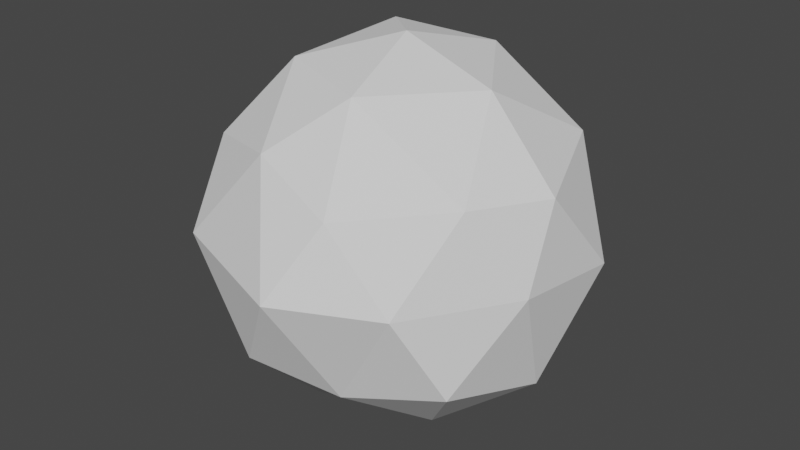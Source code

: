 # Source: leafSmall2.blend  (saved by Blender 2.90.8; exported with 4.5.12 LTS)
import bpy
from mathutils import Matrix  # noqa: F401  (used for matrix-valued properties, if any)

bpy.ops.wm.read_factory_settings(use_empty=True)
scene = bpy.context.scene
scene.name = 'Scene'

# ---- collections
col_collection = bpy.data.collections.new('Collection'); scene.collection.children.link(col_collection)

# ---- world
world_world = bpy.data.worlds.new('World'); scene.world = world_world
world_world.use_nodes = True; world_world.node_tree.nodes.clear()
_N = world_world.node_tree.nodes; _L = world_world.node_tree.links
n0 = _N.new('ShaderNodeOutputWorld'); n0.name = 'World Output'; n0.location = (300, 300)
n1 = _N.new('ShaderNodeBackground'); n1.name = 'Background'; n1.location = (10, 300)
n1.inputs[0].default_value = (0.05088, 0.05088, 0.05088, 1.0)
_L.new(n1.outputs[0], n0.inputs[0])
n0.is_active_output = True
world_world.color = (0.05088, 0.05088, 0.05088)
world_world.use_sun_shadow = False
world_world.sun_shadow_jitter_overblur = 0.0

# ---- meshes
me_icosphere = bpy.data.meshes.new('Icosphere')
me_icosphere.from_pydata([(0.01217, 0.008422, -0.9915), (0.7428, -0.6096, -0.4338), (-0.2295, -0.8982, -0.4654), (-0.9394, 0.05889, -0.4553), (-0.327, 0.8903, -0.4823), (0.6736, 0.5, -0.3936), (0.2384, -0.8398, 0.3875), (-0.7321, -0.5188, 0.4482), (-0.7084, 0.5091, 0.4994), (0.2754, 0.8652, 0.4399), (0.9169, -0.08884, 0.4354), (0.006529, -0.002554, 0.9893), (-0.1638, -0.4987, -0.8524), (0.4364, -0.3198, -0.8497), (0.2481, -0.774, -0.5461), (0.8569, -0.04727, -0.5862), (-0.4902, -0.01675, -0.8384), (-0.7311, -0.4818, -0.5069), (-0.2029, 0.4555, -0.8413), (-0.6593, 0.5341, -0.5135), (0.1991, 0.8312, -0.5941), (0.9424, -0.2983, 0.02938), (0.9741, 0.3023, -0.03175), (0.06478, -1.073, 0.01496), (0.5828, -0.816, 0.01226), (-0.9485, -0.3096, 0.005811), (-0.6439, -0.836, 0.04794), (-0.5972, 0.8039, 0.02614), (-0.9136, 0.2894, -0.01088), (0.5874, 0.8066, 0.001543), (-0.03664, 0.9545, -0.00876), (0.7239, -0.4876, 0.4614), (-0.2117, -0.7602, 0.5573), (-0.8567, -0.01474, 0.4999), (-0.2518, 0.8395, 0.5425), (0.6938, 0.4901, 0.5153), (0.112, -0.5089, 0.8305), (0.5212, -0.03522, 0.8258), (-0.4255, -0.309, 0.8507), (-0.3697, 0.3666, 0.8999), (0.1633, 0.4988, 0.8507), (-0.07583, -0.2452, -0.9219), (0.5896, -0.4647, -0.6418), (0.009309, -0.8361, -0.5057), (0.7999, -0.3284, -0.51), (0.5516, 0.3754, -0.642), (-0.239, -0.004162, -0.9149), (-0.8352, -0.2115, -0.4811), (-0.09536, 0.232, -0.9164), (-0.4932, 0.7122, -0.4979), (0.4364, 0.6656, -0.4938), (0.8426, -0.4539, -0.2022), (0.9455, 0.1067, 0.2018), (-0.08235, -0.9854, -0.2252), (0.4106, -0.8279, 0.1999), (-0.9439, -0.1253, -0.2247), (-0.688, -0.6774, 0.2481), (-0.4621, 0.8471, -0.2281), (-0.811, 0.3993, 0.2443), (0.6305, 0.6533, -0.196), (0.1194, 0.9098, 0.2156), (0.4812, -0.6637, 0.4245), (-0.4719, -0.6395, 0.5027), (-0.7826, 0.2472, 0.4997), (0.01182, 0.8523, 0.4912), (0.8054, 0.2006, 0.4753), (0.1752, -0.6744, 0.609), (0.2639, -0.01889, 0.9076), (-0.5788, -0.4139, 0.6494), (-0.5391, 0.4378, 0.6997), (0.2194, 0.682, 0.6453), (-0.1967, -0.6985, -0.6589), (0.4954, -0.6918, -0.4899), (0.7653, 0.2263, -0.4899), (0.2209, 0.1296, -0.9409), (-0.7148, 0.02107, -0.6468), (-0.4803, -0.69, -0.4861), (-0.2649, 0.6729, -0.6618), (-0.7993, 0.2965, -0.4844), (-0.06396, 0.8607, -0.5382), (0.9297, -0.1936, 0.2324), (0.8239, 0.4011, -0.2127), (0.1516, -0.9562, 0.2013), (0.6628, -0.7128, -0.2107), (-0.8403, -0.4142, 0.227), (-0.4367, -0.8671, -0.2087), (-0.6528, 0.6565, 0.2628), (-0.9265, 0.1742, -0.2331), (0.4314, 0.8359, 0.2207), (-0.1818, 0.9224, -0.2456), (0.8204, -0.2882, 0.4484), (0.01336, -0.8, 0.4724), (-0.7944, -0.2668, 0.4741), (-0.4801, 0.6743, 0.521), (0.4846, 0.6776, 0.4776), (0.05924, -0.2557, 0.9099), (0.7191, -0.06203, 0.6306), (-0.2095, -0.1558, 0.92), (-0.1816, 0.182, 0.9446), (0.08491, 0.2481, 0.92), (0.3422, 0.2318, 0.8382), (0.6075, 0.2274, 0.6706), (0.4285, 0.4944, 0.683), (-0.1032, 0.4327, 0.8753), (-0.04426, 0.6691, 0.6966), (-0.3976, 0.02879, 0.8753), (-0.6132, 0.1759, 0.6999), (-0.6411, -0.1619, 0.6753), (-0.1568, -0.4089, 0.8406), (-0.3186, -0.5346, 0.704), (-0.04987, -0.6345, 0.6939), (0.3166, -0.2721, 0.8282), (0.418, -0.4982, 0.6459), (0.6226, -0.2614, 0.6436), (0.834, 0.3962, 0.2418), (0.7808, 0.5545, -0.01511), (0.6406, 0.6484, 0.2584), (-0.1442, 0.897, 0.2669), (-0.3169, 0.8792, 0.008691), (-0.4245, 0.8217, 0.2843), (-0.8851, 0.1373, 0.2445), (-0.931, -0.01007, -0.002536), (-0.9026, -0.1622, 0.2529), (-0.4278, -0.7981, 0.3026), (-0.2896, -0.9543, 0.03145), (-0.07346, -0.9164, 0.2861), (0.6534, -0.6518, 0.2368), (0.7626, -0.5572, 0.02082), (0.8332, -0.3929, 0.2454), (0.2754, 0.8806, -0.003608), (0.3932, 0.8189, -0.2963), (0.08122, 0.8928, -0.3014), (-0.7554, 0.5467, 0.007629), (-0.6283, 0.669, -0.2437), (-0.7864, 0.4118, -0.2622), (-0.7962, -0.5728, 0.02688), (-0.8398, -0.3957, -0.2505), (-0.6875, -0.6589, -0.2295), (0.3238, -0.9443, 0.01361), (0.1564, -0.9233, -0.2656), (0.4154, -0.795, -0.2669), (0.9583, 0.002019, -0.001187), (0.8997, -0.1728, -0.2784), (0.9155, 0.1275, -0.309), (0.3144, 0.541, -0.7422), (0.1134, 0.3532, -0.8658), (-0.001895, 0.6434, -0.7177), (-0.4311, 0.4948, -0.6774), (-0.3465, 0.2194, -0.8399), (-0.5748, 0.2587, -0.6759), (-0.6106, -0.2493, -0.6726), (-0.327, -0.2577, -0.8454), (-0.4474, -0.4903, -0.6797), (0.6433, 0.1018, -0.7383), (0.6467, -0.1835, -0.718), (0.433, -0.03446, -0.87), (0.04214, -0.6364, -0.6992), (0.1363, -0.4093, -0.8511), (0.3422, -0.5469, -0.6979)], [], [(1, 42, 44), (0, 41, 46), (0, 48, 74), (2, 43, 53), (1, 51, 83), (2, 53, 85), (4, 57, 89), (6, 61, 66), (7, 62, 68), (35, 94, 102), (40, 104, 103), (33, 92, 107), (38, 108, 97), (32, 91, 110), (22, 115, 114), (29, 88, 116), (30, 117, 60), (28, 120, 58), (28, 121, 120), (26, 123, 56), (24, 127, 126), (21, 80, 128), (29, 129, 88), (29, 130, 129), (19, 78, 134), (25, 136, 135), (17, 76, 137), (23, 138, 82), (23, 139, 138), (21, 141, 80), (15, 73, 143), (18, 77, 146), (15, 153, 73), (158, 72, 14), (42, 1, 72), (156, 157, 158), (157, 13, 158), (71, 156, 43), (156, 14, 43), (153, 154, 155), (73, 45, 5), (152, 76, 17), (150, 151, 152), (151, 12, 152), (75, 150, 47), (149, 78, 19), (149, 75, 78), (75, 3, 78), (77, 49, 4), (77, 147, 49), (146, 79, 20), (77, 4, 79), (144, 145, 146), (145, 18, 146), (45, 50, 5), (45, 144, 50), (144, 20, 50), (73, 5, 81), (142, 15, 143), (80, 52, 10), (80, 141, 52), (141, 22, 52), (140, 72, 83), (72, 1, 83), (82, 138, 54), (136, 17, 137), (84, 135, 56), (135, 26, 56), (134, 87, 28), (132, 134, 28), (86, 58, 8), (129, 131, 30), (88, 60, 9), (88, 129, 60), (128, 90, 31), (126, 128, 31), (126, 127, 128), (54, 61, 6), (126, 31, 61), (125, 82, 91), (82, 6, 91), (56, 123, 62), (122, 84, 92), (120, 121, 122), (58, 63, 8), (58, 120, 63), (119, 93, 34), (86, 8, 93), (117, 119, 34), (60, 64, 9), (60, 117, 64), (116, 94, 35), (116, 88, 94), (114, 116, 35), (114, 115, 116), (52, 114, 65), (113, 96, 37), (113, 90, 96), (111, 112, 113), (112, 31, 113), (95, 111, 67), (111, 37, 67), (109, 32, 110), (108, 36, 95), (107, 68, 38), (107, 92, 68), (105, 106, 107), (106, 33, 107), (99, 98, 11), (99, 103, 98), (103, 39, 98), (100, 101, 102), (67, 100, 99), (96, 101, 37), (65, 35, 101), (70, 104, 40), (64, 34, 104), (69, 106, 39), (69, 63, 106), (68, 62, 109), (62, 32, 109), (66, 112, 36), (66, 61, 112), (81, 59, 115), (89, 118, 30), (57, 27, 118), (87, 121, 28), (87, 55, 121), (55, 25, 121), (85, 124, 26), (83, 127, 24), (59, 130, 29), (57, 49, 133), (55, 136, 25), (47, 17, 136), (53, 139, 23), (44, 15, 142), (74, 48, 145), (48, 46, 148), (46, 151, 16), (44, 42, 154)])
_uv = me_icosphere.uv_layers.new(name='UVMap')
_uv.uv.foreach_set('vector', [0.7273, 0.1575, 0.7045, 0.1181, 0.6818, 0.1575, 0.09091, 0.0, 0.06818, 0.03937, 0.1136, 0.03937, 0.4545, 0.0, 0.4318, 0.03937, 0.4773, 0.03937, 0.9091, 0.1575, 0.8636, 0.1575, 0.8864, 0.1968, 0.7273, 0.1575, 0.7045, 0.1968, 0.75, 0.1968, 0.9091, 0.1575, 0.8864, 0.1968, 0.9318, 0.1968, 0.3636, 0.1575, 0.3409, 0.1968, 0.3864, 0.1968, 0.8182, 0.3149, 0.7727, 0.3149, 0.7955, 0.3543, 1.0, 0.3149, 0.9545, 0.3149, 0.9773, 0.3543, 0.5455, 0.3149, 0.5, 0.3149, 0.5227, 0.3543, 0.4091, 0.3937, 0.3864, 0.3543, 0.3636, 0.3937, 0.1818, 0.3149, 0.1364, 0.3149, 0.1591, 0.3543, 0.9545, 0.3937, 0.9091, 0.3937, 0.9318, 0.433, 0.9091, 0.3149, 0.8636, 0.3149, 0.8864, 0.3543, 0.5909, 0.2362, 0.5455, 0.2362, 0.5682, 0.2756, 0.5, 0.2362, 0.4773, 0.2756, 0.5227, 0.2756, 0.4091, 0.2362, 0.3864, 0.2756, 0.4318, 0.2756, 0.2273, 0.2362, 0.2045, 0.2756, 0.25, 0.2756, 0.2273, 0.2362, 0.1818, 0.2362, 0.2045, 0.2756, 0.9545, 0.2362, 0.9318, 0.2756, 0.9773, 0.2756, 0.7727, 0.2362, 0.7273, 0.2362, 0.75, 0.2756, 0.6818, 0.2362, 0.6591, 0.2756, 0.7045, 0.2756, 0.5, 0.2362, 0.4545, 0.2362, 0.4773, 0.2756, 0.5, 0.2362, 0.4773, 0.1968, 0.4545, 0.2362, 0.2727, 0.1575, 0.2273, 0.1575, 0.25, 0.1968, 0.1364, 0.2362, 0.1136, 0.1968, 0.09091, 0.2362, 0.09091, 0.1575, 0.04545, 0.1575, 0.06818, 0.1968, 0.8636, 0.2362, 0.8182, 0.2362, 0.8409, 0.2756, 0.8636, 0.2362, 0.8409, 0.1968, 0.8182, 0.2362, 0.6818, 0.2362, 0.6364, 0.2362, 0.6591, 0.2756, 0.6364, 0.1575, 0.5909, 0.1575, 0.6136, 0.1968, 0.4091, 0.07873, 0.3864, 0.1181, 0.4318, 0.1181, 0.6364, 0.1575, 0.6136, 0.1181, 0.5909, 0.1575, 0.7955, 0.1181, 0.7727, 0.1575, 0.8182, 0.1575, 0.75, 0.1181, 0.7273, 0.1575, 0.7727, 0.1575, 0.8409, 0.1181, 0.8182, 0.07873, 0.7955, 0.1181, 0.8182, 0.07873, 0.7727, 0.07873, 0.7955, 0.1181, 0.8864, 0.1181, 0.8409, 0.1181, 0.8636, 0.1575, 0.8409, 0.1181, 0.8182, 0.1575, 0.8636, 0.1575, 0.6136, 0.1181, 0.6591, 0.1181, 0.6364, 0.07873, 0.5909, 0.1575, 0.5682, 0.1181, 0.5455, 0.1575, 0.06818, 0.1181, 0.04545, 0.1575, 0.09091, 0.1575, 0.1136, 0.1181, 0.09091, 0.07873, 0.06818, 0.1181, 0.09091, 0.07873, 0.04545, 0.07873, 0.06818, 0.1181, 0.1591, 0.1181, 0.1136, 0.1181, 0.1364, 0.1575, 0.25, 0.1181, 0.2273, 0.1575, 0.2727, 0.1575, 0.25, 0.1181, 0.2045, 0.1181, 0.2273, 0.1575, 0.2045, 0.1181, 0.1818, 0.1575, 0.2273, 0.1575, 0.3409, 0.1181, 0.3182, 0.1575, 0.3636, 0.1575, 0.3409, 0.1181, 0.2955, 0.1181, 0.3182, 0.1575, 0.4318, 0.1181, 0.4091, 0.1575, 0.4545, 0.1575, 0.3864, 0.1181, 0.3636, 0.1575, 0.4091, 0.1575, 0.4773, 0.1181, 0.4545, 0.07873, 0.4318, 0.1181, 0.4545, 0.07873, 0.4091, 0.07873, 0.4318, 0.1181, 0.5227, 0.1181, 0.5, 0.1575, 0.5455, 0.1575, 0.5227, 0.1181, 0.4773, 0.1181, 0.5, 0.1575, 0.4773, 0.1181, 0.4545, 0.1575, 0.5, 0.1575, 0.5909, 0.1575, 0.5455, 0.1575, 0.5682, 0.1968, 0.6591, 0.1968, 0.6364, 0.1575, 0.6136, 0.1968, 0.6591, 0.2756, 0.6136, 0.2756, 0.6364, 0.3149, 0.6591, 0.2756, 0.6364, 0.2362, 0.6136, 0.2756, 0.6364, 0.2362, 0.5909, 0.2362, 0.6136, 0.2756, 0.7955, 0.1968, 0.7727, 0.1575, 0.75, 0.1968, 0.7727, 0.1575, 0.7273, 0.1575, 0.75, 0.1968, 0.8409, 0.2756, 0.8182, 0.2362, 0.7955, 0.2756, 0.1136, 0.1968, 0.09091, 0.1575, 0.06818, 0.1968, 0.1136, 0.2756, 0.09091, 0.2362, 0.06818, 0.2756, 0.09091, 0.2362, 0.04545, 0.2362, 0.06818, 0.2756, 0.25, 0.1968, 0.2045, 0.1968, 0.2273, 0.2362, 0.2727, 0.2362, 0.25, 0.1968, 0.2273, 0.2362, 0.2955, 0.2756, 0.25, 0.2756, 0.2727, 0.3149, 0.4545, 0.2362, 0.4318, 0.1968, 0.4091, 0.2362, 0.4773, 0.2756, 0.4318, 0.2756, 0.4545, 0.3149, 0.4773, 0.2756, 0.4545, 0.2362, 0.4318, 0.2756, 0.7045, 0.2756, 0.6818, 0.3149, 0.7273, 0.3149, 0.75, 0.2756, 0.7045, 0.2756, 0.7273, 0.3149, 0.75, 0.2756, 0.7273, 0.2362, 0.7045, 0.2756, 0.7955, 0.2756, 0.7727, 0.3149, 0.8182, 0.3149, 0.75, 0.2756, 0.7273, 0.3149, 0.7727, 0.3149, 0.8864, 0.2756, 0.8409, 0.2756, 0.8636, 0.3149, 0.8409, 0.2756, 0.8182, 0.3149, 0.8636, 0.3149, 0.9773, 0.2756, 0.9318, 0.2756, 0.9545, 0.3149, 0.1591, 0.2756, 0.1136, 0.2756, 0.1364, 0.3149, 0.2045, 0.2756, 0.1818, 0.2362, 0.1591, 0.2756, 0.25, 0.2756, 0.2273, 0.3149, 0.2727, 0.3149, 0.25, 0.2756, 0.2045, 0.2756, 0.2273, 0.3149, 0.3409, 0.2756, 0.3182, 0.3149, 0.3636, 0.3149, 0.2955, 0.2756, 0.2727, 0.3149, 0.3182, 0.3149, 0.3864, 0.2756, 0.3409, 0.2756, 0.3636, 0.3149, 0.4318, 0.2756, 0.4091, 0.3149, 0.4545, 0.3149, 0.4318, 0.2756, 0.3864, 0.2756, 0.4091, 0.3149, 0.5227, 0.2756, 0.5, 0.3149, 0.5455, 0.3149, 0.5227, 0.2756, 0.4773, 0.2756, 0.5, 0.3149, 0.5682, 0.2756, 0.5227, 0.2756, 0.5455, 0.3149, 0.5682, 0.2756, 0.5455, 0.2362, 0.5227, 0.2756, 0.6136, 0.2756, 0.5682, 0.2756, 0.5909, 0.3149, 0.7045, 0.3543, 0.6591, 0.3543, 0.6818, 0.3937, 0.7045, 0.3543, 0.6818, 0.3149, 0.6591, 0.3543, 0.7273, 0.3937, 0.75, 0.3543, 0.7045, 0.3543, 0.75, 0.3543, 0.7273, 0.3149, 0.7045, 0.3543, 0.75, 0.433, 0.7273, 0.3937, 0.7045, 0.433, 0.7273, 0.3937, 0.6818, 0.3937, 0.7045, 0.433, 0.9318, 0.3543, 0.9091, 0.3149, 0.8864, 0.3543, 0.9091, 0.3937, 0.8636, 0.3937, 0.8864, 0.433, 0.1591, 0.3543, 0.1136, 0.3543, 0.1364, 0.3937, 0.1591, 0.3543, 0.1364, 0.3149, 0.1136, 0.3543, 0.1818, 0.3937, 0.2045, 0.3543, 0.1591, 0.3543, 0.2045, 0.3543, 0.1818, 0.3149, 0.1591, 0.3543, 0.3864, 0.433, 0.3409, 0.433, 0.3636, 0.4724, 0.3864, 0.433, 0.3636, 0.3937, 0.3409, 0.433, 0.3636, 0.3937, 0.3182, 0.3937, 0.3409, 0.433, 0.5455, 0.3937, 0.5682, 0.3543, 0.5227, 0.3543, 0.5682, 0.433, 0.5455, 0.3937, 0.5227, 0.433, 0.6136, 0.3543, 0.5682, 0.3543, 0.5909, 0.3937, 0.5909, 0.3149, 0.5455, 0.3149, 0.5682, 0.3543, 0.4318, 0.3543, 0.3864, 0.3543, 0.4091, 0.3937, 0.4091, 0.3149, 0.3636, 0.3149, 0.3864, 0.3543, 0.25, 0.3543, 0.2045, 0.3543, 0.2273, 0.3937, 0.25, 0.3543, 0.2273, 0.3149, 0.2045, 0.3543, 0.9773, 0.3543, 0.9545, 0.3149, 0.9318, 0.3543, 0.9545, 0.3149, 0.9091, 0.3149, 0.9318, 0.3543, 0.7955, 0.3543, 0.75, 0.3543, 0.7727, 0.3937, 0.7955, 0.3543, 0.7727, 0.3149, 0.75, 0.3543, 0.5682, 0.1968, 0.5227, 0.1968, 0.5455, 0.2362, 0.3864, 0.1968, 0.3636, 0.2362, 0.4091, 0.2362, 0.3409, 0.1968, 0.3182, 0.2362, 0.3636, 0.2362, 0.2045, 0.1968, 0.1818, 0.2362, 0.2273, 0.2362, 0.2045, 0.1968, 0.1591, 0.1968, 0.1818, 0.2362, 0.1591, 0.1968, 0.1364, 0.2362, 0.1818, 0.2362, 0.9318, 0.1968, 0.9091, 0.2362, 0.9545, 0.2362, 0.75, 0.1968, 0.7273, 0.2362, 0.7727, 0.2362, 0.5227, 0.1968, 0.4773, 0.1968, 0.5, 0.2362, 0.3409, 0.1968, 0.3182, 0.1575, 0.2955, 0.1968, 0.1591, 0.1968, 0.1136, 0.1968, 0.1364, 0.2362, 0.1364, 0.1575, 0.09091, 0.1575, 0.1136, 0.1968, 0.8864, 0.1968, 0.8409, 0.1968, 0.8636, 0.2362, 0.6818, 0.1575, 0.6364, 0.1575, 0.6591, 0.1968, 0.4773, 0.03937, 0.4318, 0.03937, 0.4545, 0.07873, 0.2955, 0.03937, 0.25, 0.03937, 0.2727, 0.07873, 0.1136, 0.03937, 0.09091, 0.07873, 0.1364, 0.07873, 0.6818, 0.1575, 0.7045, 0.1181, 0.6591, 0.1181])
me_icosphere.use_remesh_fix_poles = True
me_icosphere.use_remesh_preserve_attributes = False
me_icosphere.use_mirror_vertex_groups = False
me_icosphere.update()
me_icosphere_001 = bpy.data.meshes.new('Icosphere.001')
me_icosphere_001.from_pydata([(0.01217, 0.008422, -0.9915), (0.7428, -0.6096, -0.4338), (-0.2295, -0.8982, -0.4654), (-0.9394, 0.05889, -0.4553), (-0.327, 0.8903, -0.4823), (0.6736, 0.5, -0.3936), (0.2384, -0.8398, 0.3875), (-0.7321, -0.5188, 0.4482), (-0.7084, 0.5091, 0.4994), (0.2754, 0.8652, 0.4399), (0.9169, -0.08884, 0.4354), (0.006529, -0.002554, 0.9893), (-0.1638, -0.4987, -0.8524), (0.4364, -0.3198, -0.8497), (0.2481, -0.774, -0.5461), (0.8569, -0.04727, -0.5862), (0.4296, 0.2509, -0.8903), (-0.4902, -0.01675, -0.8384), (-0.7311, -0.4818, -0.5069), (-0.2029, 0.4555, -0.8413), (-0.6593, 0.5341, -0.5135), (0.1991, 0.8312, -0.5941), (0.9424, -0.2983, 0.02938), (0.9741, 0.3023, -0.03175), (0.06478, -1.073, 0.01496), (0.5828, -0.816, 0.01226), (-0.9485, -0.3096, 0.005811), (-0.6439, -0.836, 0.04794), (-0.5972, 0.8039, 0.02614), (-0.9136, 0.2894, -0.01088), (0.5874, 0.8066, 0.001543), (-0.03664, 0.9545, -0.00876), (0.7239, -0.4876, 0.4614), (-0.2117, -0.7602, 0.5573), (-0.8567, -0.01474, 0.4999), (-0.2518, 0.8395, 0.5425), (0.6938, 0.4901, 0.5153), (0.112, -0.5089, 0.8305), (0.5212, -0.03522, 0.8258), (-0.4255, -0.309, 0.8507), (-0.3697, 0.3666, 0.8999), (0.1633, 0.4988, 0.8507), (-0.07583, -0.2452, -0.9219), (0.5896, -0.4647, -0.6418), (0.009309, -0.8361, -0.5057), (0.7999, -0.3284, -0.51), (0.5516, 0.3754, -0.642), (-0.239, -0.004162, -0.9149), (-0.8352, -0.2115, -0.4811), (-0.09536, 0.232, -0.9164), (-0.4932, 0.7122, -0.4979), (0.4364, 0.6656, -0.4938), (0.8426, -0.4539, -0.2022), (0.9455, 0.1067, 0.2018), (-0.08235, -0.9854, -0.2252), (0.4106, -0.8279, 0.1999), (-0.9439, -0.1253, -0.2247), (-0.688, -0.6774, 0.2481), (-0.4621, 0.8471, -0.2281), (-0.811, 0.3993, 0.2443), (0.6305, 0.6533, -0.196), (0.1194, 0.9098, 0.2156), (0.4812, -0.6637, 0.4245), (-0.4719, -0.6395, 0.5027), (-0.7826, 0.2472, 0.4997), (0.01182, 0.8523, 0.4912), (0.8054, 0.2006, 0.4753), (0.1752, -0.6744, 0.609), (0.2639, -0.01889, 0.9076), (-0.5788, -0.4139, 0.6494), (-0.5391, 0.4378, 0.6997), (0.2194, 0.682, 0.6453), (-0.1967, -0.6985, -0.6589), (0.2243, -0.1557, -0.9206), (0.4954, -0.6918, -0.4899), (0.7653, 0.2263, -0.4899), (0.2209, 0.1296, -0.9409), (-0.7148, 0.02107, -0.6468), (-0.4803, -0.69, -0.4861), (-0.2649, 0.6729, -0.6618), (-0.7993, 0.2965, -0.4844), (-0.06396, 0.8607, -0.5382), (0.9297, -0.1936, 0.2324), (0.8239, 0.4011, -0.2127), (0.1516, -0.9562, 0.2013), (0.6628, -0.7128, -0.2107), (-0.8403, -0.4142, 0.227), (-0.4367, -0.8671, -0.2087), (-0.6528, 0.6565, 0.2628), (-0.9265, 0.1742, -0.2331), (0.4314, 0.8359, 0.2207), (-0.1818, 0.9224, -0.2456), (0.8204, -0.2882, 0.4484), (0.01336, -0.8, 0.4724), (-0.7944, -0.2668, 0.4741), (-0.4801, 0.6743, 0.521), (0.4846, 0.6776, 0.4776), (0.05924, -0.2557, 0.9099), (0.7191, -0.06203, 0.6306), (-0.2095, -0.1558, 0.92), (-0.1816, 0.182, 0.9446), (0.08491, 0.2481, 0.92), (0.3422, 0.2318, 0.8382), (0.6075, 0.2274, 0.6706), (0.4285, 0.4944, 0.683), (-0.1032, 0.4327, 0.8753), (-0.04426, 0.6691, 0.6966), (-0.3108, 0.603, 0.7212), (-0.3976, 0.02879, 0.8753), (-0.6132, 0.1759, 0.6999), (-0.6411, -0.1619, 0.6753), (-0.1568, -0.4089, 0.8406), (-0.3186, -0.5346, 0.704), (-0.04987, -0.6345, 0.6939), (0.3166, -0.2721, 0.8282), (0.418, -0.4982, 0.6459), (0.6226, -0.2614, 0.6436), (0.834, 0.3962, 0.2418), (0.7808, 0.5545, -0.01511), (0.6406, 0.6484, 0.2584), (-0.1442, 0.897, 0.2669), (-0.3169, 0.8792, 0.008691), (-0.4245, 0.8217, 0.2843), (-0.8851, 0.1373, 0.2445), (-0.931, -0.01007, -0.002536), (-0.9026, -0.1622, 0.2529), (-0.4278, -0.7981, 0.3026), (-0.2896, -0.9543, 0.03145), (-0.07346, -0.9164, 0.2861), (0.6534, -0.6518, 0.2368), (0.7626, -0.5572, 0.02082), (0.8332, -0.3929, 0.2454), (0.2754, 0.8806, -0.003608), (0.3932, 0.8189, -0.2963), (0.08122, 0.8928, -0.3014), (-0.7554, 0.5467, 0.007629), (-0.6283, 0.669, -0.2437), (-0.7864, 0.4118, -0.2622), (-0.7962, -0.5728, 0.02688), (-0.8398, -0.3957, -0.2505), (-0.6875, -0.6589, -0.2295), (0.3238, -0.9443, 0.01361), (0.1564, -0.9233, -0.2656), (0.4154, -0.795, -0.2669), (0.9583, 0.002019, -0.001187), (0.8997, -0.1728, -0.2784), (0.9155, 0.1275, -0.309), (0.3144, 0.541, -0.7422), (0.1134, 0.3532, -0.8658), (-0.001895, 0.6434, -0.7177), (-0.4311, 0.4948, -0.6774), (-0.3465, 0.2194, -0.8399), (-0.5748, 0.2587, -0.6759), (-0.6106, -0.2493, -0.6726), (-0.327, -0.2577, -0.8454), (-0.4474, -0.4903, -0.6797), (0.6433, 0.1018, -0.7383), (0.6467, -0.1835, -0.718), (0.433, -0.03446, -0.87), (0.04214, -0.6364, -0.6992), (0.1363, -0.4093, -0.8511), (0.3422, -0.5469, -0.6979)], [], [(0, 73, 42), (0, 47, 49), (1, 45, 52), (3, 48, 56), (4, 50, 58), (5, 51, 60), (3, 56, 89), (5, 60, 83), (8, 64, 70), (9, 65, 71), (10, 66, 98), (38, 102, 68), (38, 103, 102), (41, 105, 101), (35, 95, 107), (40, 108, 100), (40, 109, 108), (39, 112, 111), (37, 114, 97), (37, 115, 114), (32, 92, 116), (23, 117, 53), (31, 121, 120), (28, 88, 122), (26, 86, 125), (27, 127, 126), (24, 84, 128), (25, 129, 55), (21, 81, 134), (28, 135, 88), (28, 136, 135), (26, 138, 86), (14, 74, 143), (22, 145, 144), (16, 147, 46), (16, 148, 147), (19, 150, 79), (19, 151, 150), (17, 77, 152), (17, 153, 77), (17, 154, 153), (12, 72, 155), (15, 157, 156), (13, 73, 158), (12, 159, 72), (12, 160, 159), (13, 43, 161), (161, 43, 74), (159, 161, 14), (72, 44, 2), (158, 76, 16), (158, 73, 76), (73, 0, 76), (156, 158, 16), (157, 13, 158), (75, 156, 46), (156, 16, 46), (155, 72, 78), (72, 2, 78), (153, 155, 18), (77, 48, 3), (153, 18, 48), (150, 152, 20), (150, 151, 152), (151, 17, 152), (150, 20, 50), (149, 79, 81), (147, 149, 21), (146, 83, 23), (146, 75, 83), (144, 146, 23), (144, 145, 146), (143, 85, 25), (141, 143, 25), (141, 142, 143), (142, 14, 143), (84, 55, 6), (141, 25, 55), (140, 87, 27), (140, 78, 87), (78, 2, 87), (138, 140, 27), (138, 139, 140), (86, 57, 7), (137, 80, 89), (80, 3, 89), (135, 136, 137), (136, 20, 137), (88, 135, 59), (135, 29, 59), (134, 91, 31), (134, 81, 91), (81, 4, 91), (132, 133, 134), (133, 21, 134), (132, 31, 61), (131, 82, 92), (82, 10, 92), (130, 22, 131), (55, 129, 62), (128, 93, 33), (126, 128, 33), (126, 127, 128), (127, 24, 128), (57, 63, 7), (126, 33, 63), (125, 94, 34), (86, 7, 94), (123, 125, 34), (124, 26, 125), (123, 34, 64), (122, 88, 95), (120, 121, 122), (121, 28, 122), (120, 35, 65), (90, 9, 96), (118, 30, 119), (53, 66, 10), (117, 36, 66), (92, 10, 98), (114, 116, 38), (97, 68, 11), (113, 67, 37), (113, 93, 67), (93, 6, 67), (111, 113, 37), (111, 112, 113), (99, 97, 11), (99, 111, 97), (94, 7, 69), (108, 110, 39), (100, 99, 11), (100, 108, 99), (108, 39, 99), (107, 70, 40), (107, 95, 70), (95, 8, 70), (105, 107, 40), (105, 106, 107), (106, 35, 107), (104, 71, 41), (104, 96, 71), (96, 9, 71), (102, 104, 41), (103, 36, 104), (68, 101, 11), (102, 41, 101), (98, 66, 103), (71, 65, 106), (64, 34, 109), (69, 112, 39), (62, 32, 115), (83, 118, 23), (60, 30, 118), (91, 58, 121), (87, 54, 127), (54, 24, 127), (85, 52, 130), (52, 22, 130), (60, 51, 133), (51, 21, 133), (58, 136, 28), (50, 20, 136), (56, 48, 139), (54, 44, 142), (44, 14, 142), (52, 145, 22), (52, 45, 145), (76, 148, 16), (49, 19, 148), (49, 151, 19), (47, 17, 151), (47, 42, 154), (42, 12, 154), (45, 157, 15), (43, 13, 157), (42, 160, 12), (42, 73, 160), (73, 13, 160)])
_uv = me_icosphere_001.uv_layers.new(name='UVMap')
_uv.uv.foreach_set('vector', [0.8182, 0.0, 0.7955, 0.03937, 0.8409, 0.03937, 0.2727, 0.0, 0.25, 0.03937, 0.2955, 0.03937, 0.7273, 0.1575, 0.6818, 0.1575, 0.7045, 0.1968, 0.1818, 0.1575, 0.1364, 0.1575, 0.1591, 0.1968, 0.3636, 0.1575, 0.3182, 0.1575, 0.3409, 0.1968, 0.5455, 0.1575, 0.5, 0.1575, 0.5227, 0.1968, 0.1818, 0.1575, 0.1591, 0.1968, 0.2045, 0.1968, 0.5455, 0.1575, 0.5227, 0.1968, 0.5682, 0.1968, 0.2727, 0.3149, 0.2273, 0.3149, 0.25, 0.3543, 0.4545, 0.3149, 0.4091, 0.3149, 0.4318, 0.3543, 0.6364, 0.3149, 0.5909, 0.3149, 0.6136, 0.3543, 0.5909, 0.3937, 0.5455, 0.3937, 0.5682, 0.433, 0.5909, 0.3937, 0.5682, 0.3543, 0.5455, 0.3937, 0.4091, 0.3937, 0.3636, 0.3937, 0.3864, 0.433, 0.3636, 0.3149, 0.3182, 0.3149, 0.3409, 0.3543, 0.2273, 0.3937, 0.1818, 0.3937, 0.2045, 0.433, 0.2273, 0.3937, 0.2045, 0.3543, 0.1818, 0.3937, 0.9545, 0.3937, 0.9318, 0.3543, 0.9091, 0.3937, 0.7727, 0.3937, 0.7273, 0.3937, 0.75, 0.433, 0.7727, 0.3937, 0.75, 0.3543, 0.7273, 0.3937, 0.7273, 0.3149, 0.6818, 0.3149, 0.7045, 0.3543, 0.5909, 0.2362, 0.5682, 0.2756, 0.6136, 0.2756, 0.4091, 0.2362, 0.3636, 0.2362, 0.3864, 0.2756, 0.3182, 0.2362, 0.2955, 0.2756, 0.3409, 0.2756, 0.1364, 0.2362, 0.1136, 0.2756, 0.1591, 0.2756, 0.9545, 0.2362, 0.9091, 0.2362, 0.9318, 0.2756, 0.8636, 0.2362, 0.8409, 0.2756, 0.8864, 0.2756, 0.7727, 0.2362, 0.75, 0.2756, 0.7955, 0.2756, 0.4545, 0.1575, 0.4091, 0.1575, 0.4318, 0.1968, 0.3182, 0.2362, 0.2727, 0.2362, 0.2955, 0.2756, 0.3182, 0.2362, 0.2955, 0.1968, 0.2727, 0.2362, 0.1364, 0.2362, 0.09091, 0.2362, 0.1136, 0.2756, 0.8182, 0.1575, 0.7727, 0.1575, 0.7955, 0.1968, 0.6818, 0.2362, 0.6591, 0.1968, 0.6364, 0.2362, 0.5, 0.07873, 0.4773, 0.1181, 0.5227, 0.1181, 0.5, 0.07873, 0.4545, 0.07873, 0.4773, 0.1181, 0.3182, 0.07873, 0.2955, 0.1181, 0.3409, 0.1181, 0.3182, 0.07873, 0.2727, 0.07873, 0.2955, 0.1181, 0.2273, 0.07873, 0.2045, 0.1181, 0.25, 0.1181, 0.1364, 0.07873, 0.1136, 0.1181, 0.1591, 0.1181, 0.1364, 0.07873, 0.09091, 0.07873, 0.1136, 0.1181, 0.04545, 0.07873, 0.02273, 0.1181, 0.06818, 0.1181, 0.6364, 0.1575, 0.6591, 0.1181, 0.6136, 0.1181, 0.6818, 0.07873, 0.6591, 0.03937, 0.6364, 0.07873, 0.8636, 0.07873, 0.8409, 0.1181, 0.8864, 0.1181, 0.8636, 0.07873, 0.8182, 0.07873, 0.8409, 0.1181, 0.7727, 0.07873, 0.75, 0.1181, 0.7955, 0.1181, 0.7955, 0.1181, 0.75, 0.1181, 0.7727, 0.1575, 0.8409, 0.1181, 0.7955, 0.1181, 0.8182, 0.1575, 0.8864, 0.1181, 0.8636, 0.1575, 0.9091, 0.1575, 0.6364, 0.07873, 0.6136, 0.03937, 0.5909, 0.07873, 0.6364, 0.07873, 0.6591, 0.03937, 0.6136, 0.03937, 0.6591, 0.03937, 0.6364, 0.0, 0.6136, 0.03937, 0.6136, 0.1181, 0.6364, 0.07873, 0.5909, 0.07873, 0.6591, 0.1181, 0.6818, 0.07873, 0.6364, 0.07873, 0.5909, 0.1575, 0.6136, 0.1181, 0.5682, 0.1181, 0.6136, 0.1181, 0.5909, 0.07873, 0.5682, 0.1181, 0.06818, 0.1181, 0.02273, 0.1181, 0.04545, 0.1575, 0.02273, 0.1181, 0.0, 0.1575, 0.04545, 0.1575, 0.1136, 0.1181, 0.06818, 0.1181, 0.09091, 0.1575, 0.1591, 0.1181, 0.1364, 0.1575, 0.1818, 0.1575, 0.1136, 0.1181, 0.09091, 0.1575, 0.1364, 0.1575, 0.2955, 0.1181, 0.25, 0.1181, 0.2727, 0.1575, 0.2955, 0.1181, 0.2727, 0.07873, 0.25, 0.1181, 0.2727, 0.07873, 0.2273, 0.07873, 0.25, 0.1181, 0.2955, 0.1181, 0.2727, 0.1575, 0.3182, 0.1575, 0.4318, 0.1181, 0.3864, 0.1181, 0.4091, 0.1575, 0.4773, 0.1181, 0.4318, 0.1181, 0.4545, 0.1575, 0.6136, 0.1968, 0.5682, 0.1968, 0.5909, 0.2362, 0.6136, 0.1968, 0.5909, 0.1575, 0.5682, 0.1968, 0.6364, 0.2362, 0.6136, 0.1968, 0.5909, 0.2362, 0.6364, 0.2362, 0.6591, 0.1968, 0.6136, 0.1968, 0.7955, 0.1968, 0.75, 0.1968, 0.7727, 0.2362, 0.8182, 0.2362, 0.7955, 0.1968, 0.7727, 0.2362, 0.8182, 0.2362, 0.8409, 0.1968, 0.7955, 0.1968, 0.8409, 0.1968, 0.8182, 0.1575, 0.7955, 0.1968, 0.8409, 0.2756, 0.7955, 0.2756, 0.8182, 0.3149, 0.8182, 0.2362, 0.7727, 0.2362, 0.7955, 0.2756, 0.06818, 0.1968, 0.02273, 0.1968, 0.04545, 0.2362, 0.06818, 0.1968, 0.04545, 0.1575, 0.02273, 0.1968, 0.04545, 0.1575, 0.0, 0.1575, 0.02273, 0.1968, 0.09091, 0.2362, 0.06818, 0.1968, 0.04545, 0.2362, 0.09091, 0.2362, 0.1136, 0.1968, 0.06818, 0.1968, 0.1136, 0.2756, 0.06818, 0.2756, 0.09091, 0.3149, 0.25, 0.1968, 0.2273, 0.1575, 0.2045, 0.1968, 0.2273, 0.1575, 0.1818, 0.1575, 0.2045, 0.1968, 0.2727, 0.2362, 0.2955, 0.1968, 0.25, 0.1968, 0.2955, 0.1968, 0.2727, 0.1575, 0.25, 0.1968, 0.2955, 0.2756, 0.2727, 0.2362, 0.25, 0.2756, 0.2727, 0.2362, 0.2273, 0.2362, 0.25, 0.2756, 0.4318, 0.1968, 0.3864, 0.1968, 0.4091, 0.2362, 0.4318, 0.1968, 0.4091, 0.1575, 0.3864, 0.1968, 0.4091, 0.1575, 0.3636, 0.1575, 0.3864, 0.1968, 0.4545, 0.2362, 0.4773, 0.1968, 0.4318, 0.1968, 0.4773, 0.1968, 0.4545, 0.1575, 0.4318, 0.1968, 0.4545, 0.2362, 0.4091, 0.2362, 0.4318, 0.2756, 0.7045, 0.2756, 0.6591, 0.2756, 0.6818, 0.3149, 0.6591, 0.2756, 0.6364, 0.3149, 0.6818, 0.3149, 0.7273, 0.2362, 0.6818, 0.2362, 0.7045, 0.2756, 0.7955, 0.2756, 0.75, 0.2756, 0.7727, 0.3149, 0.8864, 0.2756, 0.8636, 0.3149, 0.9091, 0.3149, 0.9318, 0.2756, 0.8864, 0.2756, 0.9091, 0.3149, 0.9318, 0.2756, 0.9091, 0.2362, 0.8864, 0.2756, 0.9091, 0.2362, 0.8636, 0.2362, 0.8864, 0.2756, 0.9773, 0.2756, 0.9545, 0.3149, 1.0, 0.3149, 0.9318, 0.2756, 0.9091, 0.3149, 0.9545, 0.3149, 0.1591, 0.2756, 0.1364, 0.3149, 0.1818, 0.3149, 0.1136, 0.2756, 0.09091, 0.3149, 0.1364, 0.3149, 0.2045, 0.2756, 0.1591, 0.2756, 0.1818, 0.3149, 0.1818, 0.2362, 0.1364, 0.2362, 0.1591, 0.2756, 0.2045, 0.2756, 0.1818, 0.3149, 0.2273, 0.3149, 0.3409, 0.2756, 0.2955, 0.2756, 0.3182, 0.3149, 0.3864, 0.2756, 0.3636, 0.2362, 0.3409, 0.2756, 0.3636, 0.2362, 0.3182, 0.2362, 0.3409, 0.2756, 0.3864, 0.2756, 0.3636, 0.3149, 0.4091, 0.3149, 0.4773, 0.2756, 0.4545, 0.3149, 0.5, 0.3149, 0.5455, 0.2362, 0.5, 0.2362, 0.5227, 0.2756, 0.6136, 0.2756, 0.5909, 0.3149, 0.6364, 0.3149, 0.5682, 0.2756, 0.5455, 0.3149, 0.5909, 0.3149, 0.6818, 0.3149, 0.6364, 0.3149, 0.6591, 0.3543, 0.7273, 0.3937, 0.7045, 0.3543, 0.6818, 0.3937, 0.75, 0.433, 0.7045, 0.433, 0.7273, 0.4724, 0.8864, 0.3543, 0.8409, 0.3543, 0.8636, 0.3937, 0.8864, 0.3543, 0.8636, 0.3149, 0.8409, 0.3543, 0.8636, 0.3149, 0.8182, 0.3149, 0.8409, 0.3543, 0.9091, 0.3937, 0.8864, 0.3543, 0.8636, 0.3937, 0.9091, 0.3937, 0.9318, 0.3543, 0.8864, 0.3543, 0.9318, 0.433, 0.8864, 0.433, 0.9091, 0.4724, 0.9318, 0.433, 0.9091, 0.3937, 0.8864, 0.433, 0.1364, 0.3149, 0.09091, 0.3149, 0.1136, 0.3543, 0.1818, 0.3937, 0.1591, 0.3543, 0.1364, 0.3937, 0.2045, 0.433, 0.1591, 0.433, 0.1818, 0.4724, 0.2045, 0.433, 0.1818, 0.3937, 0.1591, 0.433, 0.1818, 0.3937, 0.1364, 0.3937, 0.1591, 0.433, 0.3409, 0.3543, 0.2955, 0.3543, 0.3182, 0.3937, 0.3409, 0.3543, 0.3182, 0.3149, 0.2955, 0.3543, 0.3182, 0.3149, 0.2727, 0.3149, 0.2955, 0.3543, 0.3636, 0.3937, 0.3409, 0.3543, 0.3182, 0.3937, 0.3636, 0.3937, 0.3864, 0.3543, 0.3409, 0.3543, 0.3864, 0.3543, 0.3636, 0.3149, 0.3409, 0.3543, 0.5227, 0.3543, 0.4773, 0.3543, 0.5, 0.3937, 0.5227, 0.3543, 0.5, 0.3149, 0.4773, 0.3543, 0.5, 0.3149, 0.4545, 0.3149, 0.4773, 0.3543, 0.5455, 0.3937, 0.5227, 0.3543, 0.5, 0.3937, 0.5682, 0.3543, 0.5455, 0.3149, 0.5227, 0.3543, 0.5682, 0.433, 0.5227, 0.433, 0.5455, 0.4724, 0.5455, 0.3937, 0.5, 0.3937, 0.5227, 0.433, 0.6136, 0.3543, 0.5909, 0.3149, 0.5682, 0.3543, 0.4318, 0.3543, 0.4091, 0.3149, 0.3864, 0.3543, 0.2273, 0.3149, 0.1818, 0.3149, 0.2045, 0.3543, 0.9773, 0.3543, 0.9318, 0.3543, 0.9545, 0.3937, 0.7727, 0.3149, 0.7273, 0.3149, 0.75, 0.3543, 0.5682, 0.1968, 0.5455, 0.2362, 0.5909, 0.2362, 0.5227, 0.1968, 0.5, 0.2362, 0.5455, 0.2362, 0.3864, 0.1968, 0.3409, 0.1968, 0.3636, 0.2362, 0.9318, 0.1968, 0.8864, 0.1968, 0.9091, 0.2362, 0.8864, 0.1968, 0.8636, 0.2362, 0.9091, 0.2362, 0.75, 0.1968, 0.7045, 0.1968, 0.7273, 0.2362, 0.7045, 0.1968, 0.6818, 0.2362, 0.7273, 0.2362, 0.5227, 0.1968, 0.5, 0.1575, 0.4773, 0.1968, 0.5, 0.1575, 0.4545, 0.1575, 0.4773, 0.1968, 0.3409, 0.1968, 0.2955, 0.1968, 0.3182, 0.2362, 0.3182, 0.1575, 0.2727, 0.1575, 0.2955, 0.1968, 0.1591, 0.1968, 0.1364, 0.1575, 0.1136, 0.1968, 0.8864, 0.1968, 0.8636, 0.1575, 0.8409, 0.1968, 0.8636, 0.1575, 0.8182, 0.1575, 0.8409, 0.1968, 0.7045, 0.1968, 0.6591, 0.1968, 0.6818, 0.2362, 0.7045, 0.1968, 0.6818, 0.1575, 0.6591, 0.1968, 0.4773, 0.03937, 0.4545, 0.07873, 0.5, 0.07873, 0.4318, 0.03937, 0.4091, 0.07873, 0.4545, 0.07873, 0.2955, 0.03937, 0.2727, 0.07873, 0.3182, 0.07873, 0.25, 0.03937, 0.2273, 0.07873, 0.2727, 0.07873, 0.1136, 0.03937, 0.06818, 0.03937, 0.09091, 0.07873, 0.06818, 0.03937, 0.04545, 0.07873, 0.09091, 0.07873, 0.6818, 0.1575, 0.6591, 0.1181, 0.6364, 0.1575, 0.7045, 0.1181, 0.6818, 0.07873, 0.6591, 0.1181, 0.8409, 0.03937, 0.8182, 0.07873, 0.8636, 0.07873, 0.8409, 0.03937, 0.7955, 0.03937, 0.8182, 0.07873, 0.7955, 0.03937, 0.7727, 0.07873, 0.8182, 0.07873])
me_icosphere_001.use_remesh_fix_poles = True
me_icosphere_001.use_remesh_preserve_attributes = False
me_icosphere_001.use_mirror_vertex_groups = False
me_icosphere_001.update()

# ---- objects
ob_icosphere = bpy.data.objects.new('Icosphere', me_icosphere)
ob_icosphere_001 = bpy.data.objects.new('Icosphere.001', me_icosphere_001)

# ---- transforms, parenting, visibility, modifiers, constraints
ob_icosphere.location = (0.0, 0.0, 0.0)
ob_icosphere.lineart.crease_threshold = 0.0
ob_icosphere_001.location = (0.0, 0.0, 0.0)
ob_icosphere_001.lineart.crease_threshold = 0.0

# ---- collection membership
col_collection.objects.link(ob_icosphere)
col_collection.objects.link(ob_icosphere_001)

# ---- scene / render settings (as saved in the file)
scene.frame_start = 1; scene.frame_end = 250; scene.frame_set(1)
scene.render.engine = 'BLENDER_EEVEE_NEXT'
scene.cycles.use_denoising = False
scene.cycles.samples = 128
scene.cycles.sampling_pattern = 'TABULATED_SOBOL'
scene.cycles.use_adaptive_sampling = False
scene.cycles.use_light_tree = False
scene.view_settings.view_transform = 'Filmic'
bpy.context.view_layer.update()

# ---- added for rendering (the .blend has no active camera and no usable light): camera, sun
cam_auto = bpy.data.cameras.new('AutoCamera')
cam_auto.lens = 50.0
cam_auto.sensor_width = 36.0
cam_auto.clip_end = 1000.0
ob_auto_camera = bpy.data.objects.new('AutoCamera', cam_auto)
scene.collection.objects.link(ob_auto_camera)
ob_auto_camera.location = (3.18152, -3.86151, 2.53389)
ob_auto_camera.rotation_euler = (1.09748, -7.21219e-08, 0.694738)
scene.camera = ob_auto_camera
light_auto_sun = bpy.data.lights.new('AutoSun', 'SUN')
light_auto_sun.energy = 3.0
light_auto_sun.angle = 0.0523599
ob_auto_sun = bpy.data.objects.new('AutoSun', light_auto_sun)
scene.collection.objects.link(ob_auto_sun)
ob_auto_sun.rotation_euler = (0.872665, 0.174533, 0.523599)
bpy.context.view_layer.update()
